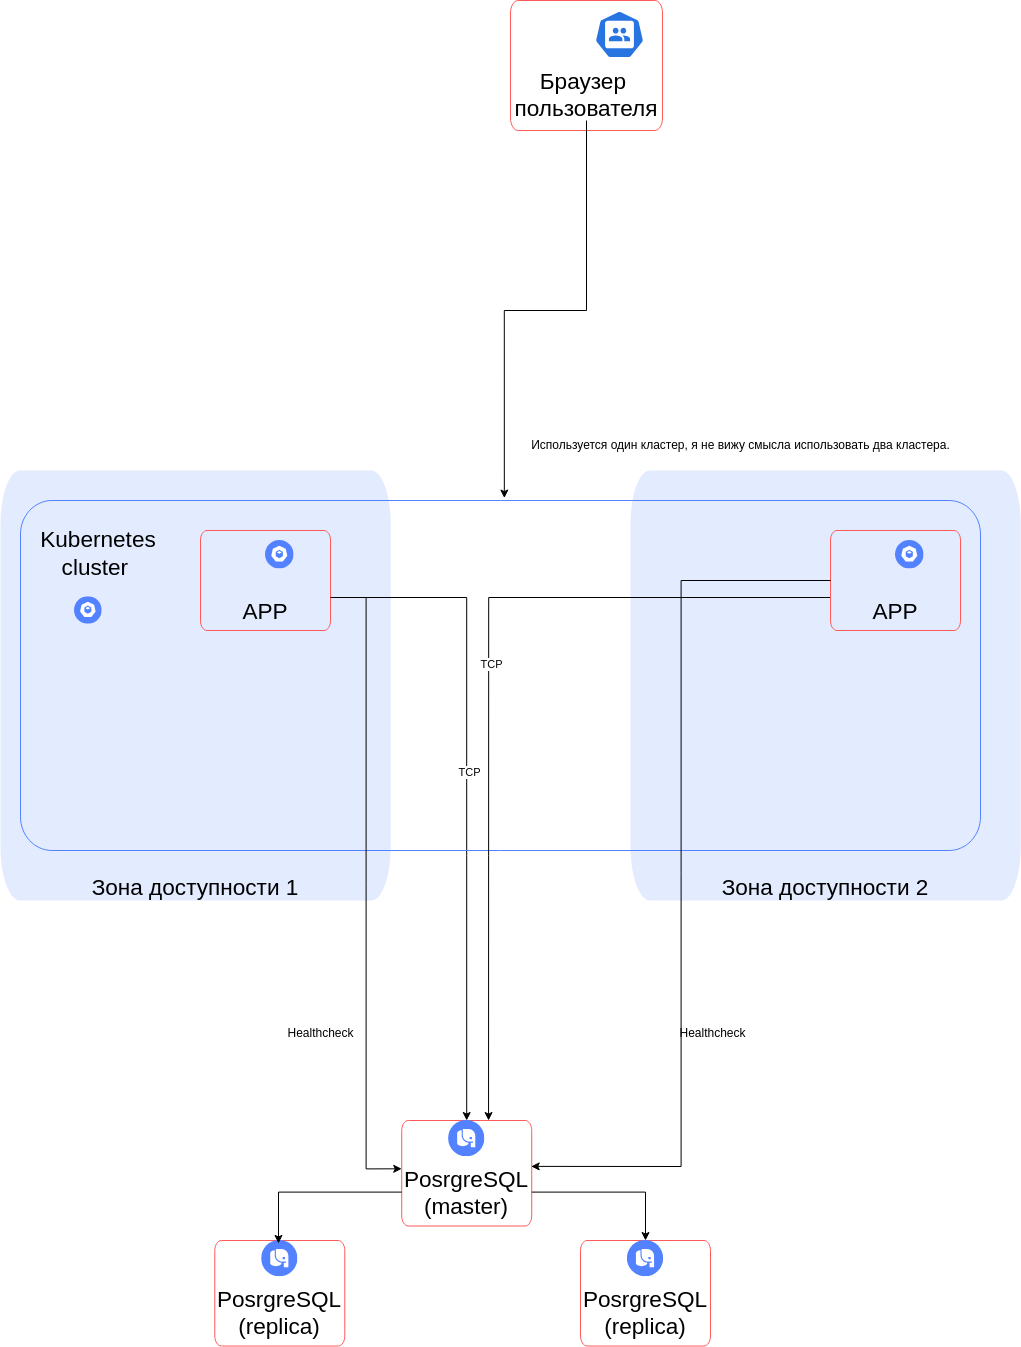

The diagram above was exported from draw.io. Its source (the exported page's mxGraphModel, read from the mxfile embedded in the PNG):
<mxGraphModel dx="2868" dy="2441" grid="1" gridSize="10" guides="1" tooltips="1" connect="1" arrows="1" fold="1" page="1" pageScale="1" pageWidth="827" pageHeight="1169" math="0" shadow="0">
  <root>
    <mxCell id="0" />
    <mxCell id="1" parent="0" />
    <mxCell id="Zcm5tQwCMB2YyKj0-IPv-7" value="&lt;div style=&quot;font-size: 1px&quot;&gt;&lt;font style=&quot;font-size:22.58px;font-family:Arial;color:#000000;direction:ltr;letter-spacing:0px;line-height:120%;opacity:1&quot;&gt;Зона доступности 1&lt;br&gt;&lt;/font&gt;&lt;/div&gt;" style="verticalAlign=bottom;align=center;overflow=width;vsdxID=5;fillColor=#e3ebff;gradientColor=none;shape=stencil(vVNBDsIgEHwNRwxCjHqu+g9iaUtEaBa09fdSwdpi9dBDb8vOwOwsGcQyW/FaIEqsA3MRjcxdhdgBUSp1JUA6XyF2RCwrDIgSzE3n4VzzjtlVV3PvXmjDPdLdoOQRTrvtavNqnAKXw9mDELkBIhDJaxrJZIy/YRLfbjFvpcVgHHfS6JGu4lAK7GVwoXg5gmwjRP3VjoMpqQcm9tPKs0z0Y6crWcBHqt0PN8tJspXFfmNKdpaBH8tYwML/VPjiE6dCKhXSOMTT+PlWiC47PgE=);strokeColor=none;spacingTop=-3;spacingBottom=-3;spacingLeft=-3;spacingRight=-3;points=[];labelBackgroundColor=none;rounded=0;html=1;whiteSpace=wrap;container=0;" parent="1" vertex="1">
      <mxGeometry x="160" y="360" width="390.22" height="430" as="geometry" />
    </mxCell>
    <mxCell id="Zcm5tQwCMB2YyKj0-IPv-33" style="edgeStyle=orthogonalEdgeStyle;rounded=0;orthogonalLoop=1;jettySize=auto;html=1;" parent="1" source="Zcm5tQwCMB2YyKj0-IPv-16" target="Zcm5tQwCMB2YyKj0-IPv-27" edge="1">
      <mxGeometry relative="1" as="geometry" />
    </mxCell>
    <mxCell id="Zcm5tQwCMB2YyKj0-IPv-34" value="TCP" style="edgeLabel;html=1;align=center;verticalAlign=middle;resizable=0;points=[];container=0;" parent="Zcm5tQwCMB2YyKj0-IPv-33" vertex="1" connectable="0">
      <mxGeometry x="-0.0566" y="2" relative="1" as="geometry">
        <mxPoint as="offset" />
      </mxGeometry>
    </mxCell>
    <mxCell id="Zcm5tQwCMB2YyKj0-IPv-14" value="" style="shape=image;verticalLabelPosition=bottom;verticalAlign=top;imageAspect=0;aspect=fixed;image=data:image/svg+xml,(base64 omitted: 704 chars);container=0;" parent="1" vertex="1">
      <mxGeometry x="425" y="430" width="28.571428571428573" height="28.571428571428573" as="geometry" />
    </mxCell>
    <mxCell id="Zcm5tQwCMB2YyKj0-IPv-15" style="vsdxID=5;fillColor=none;gradientColor=none;shape=stencil(vVPLEoIgFP0aljgEVuPa6j+YRGUica6U9vdhUKk4LWzG3X0cOPdcOIilTclrgShpDOiLaGVmSsQOiFJZlQKksRFiR8TSXIMoQN+qzOU175F9dNX3/obOnSP9CUoeLktIFL8KJ4flcLZN8NhtRJiDwxsf7VwhQHjAhniCDvNONhi04UbqakSuOBQCWy6cK16MWk0rRB2U/XRKVgMlSRwl+1nyhWI+s0+Xs4KYgNvPtlBKuJvVniX4En+9yfxWVpDx2yc2+Bosl0o5fw77U0PakjMzOz4B);strokeColor=#ff5958;spacingTop=-3;spacingBottom=-3;spacingLeft=-3;spacingRight=-3;points=[];labelBackgroundColor=none;rounded=0;html=1;whiteSpace=wrap;container=0;" parent="1" vertex="1">
      <mxGeometry x="360" y="420" width="130" height="100" as="geometry" />
    </mxCell>
    <mxCell id="Zcm5tQwCMB2YyKj0-IPv-16" value="&lt;div style=&quot;&quot;&gt;&lt;font face=&quot;Arial&quot;&gt;&lt;span style=&quot;font-size: 22.58px;&quot;&gt;APP&lt;/span&gt;&lt;/font&gt;&lt;/div&gt;" style="verticalAlign=bottom;align=center;overflow=width;vsdxID=6;fillColor=none;gradientColor=none;strokeColor=none;spacingTop=-3;spacingBottom=-3;spacingLeft=-3;spacingRight=-3;points=[];labelBackgroundColor=none;rounded=0;html=1;whiteSpace=wrap;container=0;" parent="1" vertex="1">
      <mxGeometry x="360" y="460" width="130" height="54" as="geometry" />
    </mxCell>
    <mxCell id="Zcm5tQwCMB2YyKj0-IPv-27" style="vsdxID=5;fillColor=none;gradientColor=none;shape=stencil(vVPLEoIgFP0aljgEVuPa6j+YRGUica6U9vdhUKk4LWzG3X0cOPdcOIilTclrgShpDOiLaGVmSsQOiFJZlQKksRFiR8TSXIMoQN+qzOU175F9dNX3/obOnSP9CUoeLktIFL8KJ4flcLZN8NhtRJiDwxsf7VwhQHjAhniCDvNONhi04UbqakSuOBQCWy6cK16MWk0rRB2U/XRKVgMlSRwl+1nyhWI+s0+Xs4KYgNvPtlBKuJvVniX4En+9yfxWVpDx2yc2+Bosl0o5fw77U0PakjMzOz4B);strokeColor=#ff5958;spacingTop=-3;spacingBottom=-3;spacingLeft=-3;spacingRight=-3;points=[];labelBackgroundColor=none;rounded=0;html=1;whiteSpace=wrap;container=0;" parent="1" vertex="1">
      <mxGeometry x="561.22" y="1010" width="130" height="105.5" as="geometry" />
    </mxCell>
    <mxCell id="9O44RFFmJuYybdvXbWY8-26" style="edgeStyle=orthogonalEdgeStyle;rounded=0;orthogonalLoop=1;jettySize=auto;html=1;entryX=0.5;entryY=0;entryDx=0;entryDy=0;" parent="1" source="Zcm5tQwCMB2YyKj0-IPv-28" target="9O44RFFmJuYybdvXbWY8-21" edge="1">
      <mxGeometry relative="1" as="geometry" />
    </mxCell>
    <mxCell id="Zcm5tQwCMB2YyKj0-IPv-28" value="&lt;div style=&quot;font-size: 1px&quot;&gt;&lt;font style=&quot;font-size:22.58px;font-family:Arial;color:#000000;direction:ltr;letter-spacing:0px;line-height:120%;opacity:1&quot;&gt;PosrgreSQL&lt;br&gt;&lt;/font&gt;&lt;/div&gt;&lt;div style=&quot;font-size: 1px&quot;&gt;&lt;font style=&quot;font-size:22.58px;font-family:Arial;color:#000000;direction:ltr;letter-spacing:0px;line-height:120%;opacity:1&quot;&gt;(master)&lt;/font&gt;&lt;/div&gt;" style="verticalAlign=bottom;align=center;overflow=width;vsdxID=6;fillColor=none;gradientColor=none;strokeColor=none;spacingTop=-3;spacingBottom=-3;spacingLeft=-3;spacingRight=-3;points=[];labelBackgroundColor=none;rounded=0;html=1;whiteSpace=wrap;container=0;" parent="1" vertex="1">
      <mxGeometry x="561.22" y="1055" width="130" height="53.21" as="geometry" />
    </mxCell>
    <mxCell id="Zcm5tQwCMB2YyKj0-IPv-30" value="" style="shape=image;verticalLabelPosition=bottom;verticalAlign=top;imageAspect=0;aspect=fixed;image=data:image/svg+xml,(base64 omitted: 740 chars);container=0;" parent="1" vertex="1">
      <mxGeometry x="608.09" y="1010" width="36.26923076923077" height="36.26923076923077" as="geometry" />
    </mxCell>
    <mxCell id="Zcm5tQwCMB2YyKj0-IPv-38" value="" style="aspect=fixed;sketch=0;html=1;dashed=0;whitespace=wrap;verticalLabelPosition=bottom;verticalAlign=top;fillColor=#2875E2;strokeColor=#ffffff;points=[[0.005,0.63,0],[0.1,0.2,0],[0.9,0.2,0],[0.5,0,0],[0.995,0.63,0],[0.72,0.99,0],[0.5,1,0],[0.28,0.99,0]];shape=mxgraph.kubernetes.icon2;prIcon=group;container=0;" parent="1" vertex="1">
      <mxGeometry x="754" y="-100" width="50" height="48" as="geometry" />
    </mxCell>
    <mxCell id="Zcm5tQwCMB2YyKj0-IPv-39" style="vsdxID=5;fillColor=none;gradientColor=none;shape=stencil(vVPLEoIgFP0aljgEVuPa6j+YRGUica6U9vdhUKk4LWzG3X0cOPdcOIilTclrgShpDOiLaGVmSsQOiFJZlQKksRFiR8TSXIMoQN+qzOU175F9dNX3/obOnSP9CUoeLktIFL8KJ4flcLZN8NhtRJiDwxsf7VwhQHjAhniCDvNONhi04UbqakSuOBQCWy6cK16MWk0rRB2U/XRKVgMlSRwl+1nyhWI+s0+Xs4KYgNvPtlBKuJvVniX4En+9yfxWVpDx2yc2+Bosl0o5fw77U0PakjMzOz4B);strokeColor=#ff5958;spacingTop=-3;spacingBottom=-3;spacingLeft=-3;spacingRight=-3;points=[];labelBackgroundColor=none;rounded=0;html=1;whiteSpace=wrap;container=0;" parent="1" vertex="1">
      <mxGeometry x="670" y="-110" width="152" height="130" as="geometry" />
    </mxCell>
    <mxCell id="Zcm5tQwCMB2YyKj0-IPv-40" value="&lt;div style=&quot;font-size: 1px&quot;&gt;&lt;font style=&quot;font-size:22.58px;font-family:Arial;color:#000000;direction:ltr;letter-spacing:0px;line-height:120%;opacity:1&quot;&gt;Браузер&amp;nbsp;&lt;/font&gt;&lt;/div&gt;&lt;div style=&quot;font-size: 1px&quot;&gt;&lt;font style=&quot;font-size:22.58px;font-family:Arial;color:#000000;direction:ltr;letter-spacing:0px;line-height:120%;opacity:1&quot;&gt;пользователя&lt;/font&gt;&lt;/div&gt;" style="verticalAlign=bottom;align=center;overflow=width;vsdxID=6;fillColor=none;gradientColor=none;strokeColor=none;spacingTop=-3;spacingBottom=-3;spacingLeft=-3;spacingRight=-3;points=[];labelBackgroundColor=none;rounded=0;html=1;whiteSpace=wrap;container=0;" parent="1" vertex="1">
      <mxGeometry x="670" y="-43" width="152" height="53" as="geometry" />
    </mxCell>
    <mxCell id="Zcm5tQwCMB2YyKj0-IPv-57" value="" style="group" parent="1" vertex="1" connectable="0">
      <mxGeometry x="190" y="400" width="320" height="133.71" as="geometry" />
    </mxCell>
    <mxCell id="Zcm5tQwCMB2YyKj0-IPv-8" value="" style="shape=image;verticalLabelPosition=bottom;verticalAlign=top;imageAspect=0;aspect=fixed;image=data:image/svg+xml,(base64 omitted: 704 chars);container=0;" parent="Zcm5tQwCMB2YyKj0-IPv-57" vertex="1">
      <mxGeometry x="43.99515151515152" y="86.14999999999996" width="27.69545454545455" height="27.69545454545455" as="geometry" />
    </mxCell>
    <mxCell id="Zcm5tQwCMB2YyKj0-IPv-6" value="&lt;div style=&quot;font-size: 1px&quot;&gt;&lt;font style=&quot;font-size: 22.58px; font-family: Arial; color: rgb(0, 0, 0); direction: ltr; letter-spacing: 0px; line-height: 120%; opacity: 1;&quot;&gt;Kubernetes&lt;br&gt;&lt;/font&gt;&lt;/div&gt;&lt;div style=&quot;font-size: 1px&quot;&gt;&lt;font style=&quot;font-size: 22.58px; font-family: Arial; color: rgb(0, 0, 0); direction: ltr; letter-spacing: 0px; line-height: 120%; opacity: 1;&quot;&gt;cluster&amp;nbsp;&lt;/font&gt;&lt;/div&gt;" style="verticalAlign=middle;align=center;overflow=width;vsdxID=7;fillColor=none;gradientColor=none;shape=stencil(nZBLDoAgDERP0z3SIyjew0SURgSD+Lu9kMZoXLhwN9O+tukAlrNpJg1SzDH4QW/URgNYgZTkjA4UkwJUgGXng+6DX1zLfmoymdXo17xh5zmRJ6Q42BWCfc2oJfdAr+Yv+AP9Cb7OJ3H/2JG1HNGz/84klThPVCc=);strokeColor=none;points=[];labelBackgroundColor=none;rounded=0;html=1;whiteSpace=wrap;container=0;" parent="Zcm5tQwCMB2YyKj0-IPv-57" vertex="1">
      <mxGeometry x="9.696969696969697" width="116.36363636363637" height="86.13999999999999" as="geometry" />
    </mxCell>
    <mxCell id="9O44RFFmJuYybdvXbWY8-1" value="&lt;div style=&quot;font-size: 1px&quot;&gt;&lt;font style=&quot;font-size: 22.58px; font-family: Arial; color: rgb(0, 0, 0); direction: ltr; letter-spacing: 0px; line-height: 120%; opacity: 1;&quot;&gt;Зона доступности 2&lt;br&gt;&lt;/font&gt;&lt;/div&gt;" style="verticalAlign=bottom;align=center;overflow=width;vsdxID=5;fillColor=#e3ebff;gradientColor=none;shape=stencil(vVNBDsIgEHwNRwxCjHqu+g9iaUtEaBa09fdSwdpi9dBDb8vOwOwsGcQyW/FaIEqsA3MRjcxdhdgBUSp1JUA6XyF2RCwrDIgSzE3n4VzzjtlVV3PvXmjDPdLdoOQRTrvtavNqnAKXw9mDELkBIhDJaxrJZIy/YRLfbjFvpcVgHHfS6JGu4lAK7GVwoXg5gmwjRP3VjoMpqQcm9tPKs0z0Y6crWcBHqt0PN8tJspXFfmNKdpaBH8tYwML/VPjiE6dCKhXSOMTT+PlWiC47PgE=);strokeColor=none;spacingTop=-3;spacingBottom=-3;spacingLeft=-3;spacingRight=-3;points=[];labelBackgroundColor=none;rounded=0;html=1;whiteSpace=wrap;container=0;" parent="1" vertex="1">
      <mxGeometry x="790" y="360" width="390.22" height="430" as="geometry" />
    </mxCell>
    <mxCell id="Zcm5tQwCMB2YyKj0-IPv-5" style="vsdxID=6;fillColor=none;gradientColor=none;shape=stencil(vVNdD4IgFP01POIQms1nq//BEpVF4q6U9u/DoFJxPdjm2/04cO65cBDL2oo3AlHSGtAX0cncVIgdEKWyrgRIYyPEjohlhQZRgr7VucsbPiCH6Krvww29O0eGE5Q8XJaSaPcqnByWw9k2wWNZRFMHhzc+SlwhQHhATDxBj3kvWwzacCN1PSFXHEqBLRcuFC8nrbYTognKfjol65GSNIn28SL5SjGf2efL2UBMwO1nWykl3M1mzxJ8ib/eZHkrG8j47RMbfA1WSKWcP8f9uSFtyZmZHZ8=);strokeColor=#5282ff;spacingTop=-3;spacingBottom=-3;spacingLeft=-3;spacingRight=-3;points=[];labelBackgroundColor=none;rounded=0;html=1;whiteSpace=wrap;container=0;" parent="1" vertex="1">
      <mxGeometry x="180" y="390" width="960" height="350" as="geometry" />
    </mxCell>
    <mxCell id="9O44RFFmJuYybdvXbWY8-2" style="edgeStyle=orthogonalEdgeStyle;rounded=0;orthogonalLoop=1;jettySize=auto;html=1;entryX=0.668;entryY=0;entryDx=0;entryDy=0;entryPerimeter=0;" parent="1" source="9O44RFFmJuYybdvXbWY8-6" target="Zcm5tQwCMB2YyKj0-IPv-27" edge="1">
      <mxGeometry relative="1" as="geometry">
        <mxPoint x="1055" y="594" as="targetPoint" />
      </mxGeometry>
    </mxCell>
    <mxCell id="9O44RFFmJuYybdvXbWY8-3" value="TCP" style="edgeLabel;html=1;align=center;verticalAlign=middle;resizable=0;points=[];container=0;" parent="9O44RFFmJuYybdvXbWY8-2" vertex="1" connectable="0">
      <mxGeometry x="-0.0566" y="2" relative="1" as="geometry">
        <mxPoint as="offset" />
      </mxGeometry>
    </mxCell>
    <mxCell id="9O44RFFmJuYybdvXbWY8-4" value="" style="shape=image;verticalLabelPosition=bottom;verticalAlign=top;imageAspect=0;aspect=fixed;image=data:image/svg+xml,(base64 omitted: 704 chars);container=0;" parent="1" vertex="1">
      <mxGeometry x="1055" y="430" width="28.571428571428573" height="28.571428571428573" as="geometry" />
    </mxCell>
    <mxCell id="9O44RFFmJuYybdvXbWY8-5" style="vsdxID=5;fillColor=none;gradientColor=none;shape=stencil(vVPLEoIgFP0aljgEVuPa6j+YRGUica6U9vdhUKk4LWzG3X0cOPdcOIilTclrgShpDOiLaGVmSsQOiFJZlQKksRFiR8TSXIMoQN+qzOU175F9dNX3/obOnSP9CUoeLktIFL8KJ4flcLZN8NhtRJiDwxsf7VwhQHjAhniCDvNONhi04UbqakSuOBQCWy6cK16MWk0rRB2U/XRKVgMlSRwl+1nyhWI+s0+Xs4KYgNvPtlBKuJvVniX4En+9yfxWVpDx2yc2+Bosl0o5fw77U0PakjMzOz4B);strokeColor=#ff5958;spacingTop=-3;spacingBottom=-3;spacingLeft=-3;spacingRight=-3;points=[];labelBackgroundColor=none;rounded=0;html=1;whiteSpace=wrap;container=0;" parent="1" vertex="1">
      <mxGeometry x="990" y="420" width="130" height="100" as="geometry" />
    </mxCell>
    <mxCell id="9O44RFFmJuYybdvXbWY8-6" value="&lt;div style=&quot;&quot;&gt;&lt;font face=&quot;Arial&quot;&gt;&lt;span style=&quot;font-size: 22.58px;&quot;&gt;APP&lt;/span&gt;&lt;/font&gt;&lt;/div&gt;" style="verticalAlign=bottom;align=center;overflow=width;vsdxID=6;fillColor=none;gradientColor=none;strokeColor=none;spacingTop=-3;spacingBottom=-3;spacingLeft=-3;spacingRight=-3;points=[];labelBackgroundColor=none;rounded=0;html=1;whiteSpace=wrap;container=0;" parent="1" vertex="1">
      <mxGeometry x="990" y="460" width="130" height="54" as="geometry" />
    </mxCell>
    <mxCell id="9O44RFFmJuYybdvXbWY8-19" style="vsdxID=5;fillColor=none;gradientColor=none;shape=stencil(vVPLEoIgFP0aljgEVuPa6j+YRGUica6U9vdhUKk4LWzG3X0cOPdcOIilTclrgShpDOiLaGVmSsQOiFJZlQKksRFiR8TSXIMoQN+qzOU175F9dNX3/obOnSP9CUoeLktIFL8KJ4flcLZN8NhtRJiDwxsf7VwhQHjAhniCDvNONhi04UbqakSuOBQCWy6cK16MWk0rRB2U/XRKVgMlSRwl+1nyhWI+s0+Xs4KYgNvPtlBKuJvVniX4En+9yfxWVpDx2yc2+Bosl0o5fw77U0PakjMzOz4B);strokeColor=#ff5958;spacingTop=-3;spacingBottom=-3;spacingLeft=-3;spacingRight=-3;points=[];labelBackgroundColor=none;rounded=0;html=1;whiteSpace=wrap;container=0;" parent="1" vertex="1">
      <mxGeometry x="740" y="1130" width="130" height="105.5" as="geometry" />
    </mxCell>
    <mxCell id="9O44RFFmJuYybdvXbWY8-20" value="&lt;div style=&quot;font-size: 1px&quot;&gt;&lt;font style=&quot;font-size: 22.58px; font-family: Arial; color: rgb(0, 0, 0); direction: ltr; letter-spacing: 0px; line-height: 120%; opacity: 1;&quot;&gt;PosrgreSQL&lt;br&gt;&lt;/font&gt;&lt;/div&gt;&lt;div style=&quot;font-size: 1px&quot;&gt;&lt;font style=&quot;font-size: 22.58px; font-family: Arial; color: rgb(0, 0, 0); direction: ltr; letter-spacing: 0px; line-height: 120%; opacity: 1;&quot;&gt;(replica)&lt;/font&gt;&lt;/div&gt;" style="verticalAlign=bottom;align=center;overflow=width;vsdxID=6;fillColor=none;gradientColor=none;strokeColor=none;spacingTop=-3;spacingBottom=-3;spacingLeft=-3;spacingRight=-3;points=[];labelBackgroundColor=none;rounded=0;html=1;whiteSpace=wrap;container=0;" parent="1" vertex="1">
      <mxGeometry x="740" y="1175" width="130" height="53.21" as="geometry" />
    </mxCell>
    <mxCell id="9O44RFFmJuYybdvXbWY8-21" value="" style="shape=image;verticalLabelPosition=bottom;verticalAlign=top;imageAspect=0;aspect=fixed;image=data:image/svg+xml,(base64 omitted: 740 chars);container=0;" parent="1" vertex="1">
      <mxGeometry x="786.87" y="1130" width="36.26923076923077" height="36.26923076923077" as="geometry" />
    </mxCell>
    <mxCell id="9O44RFFmJuYybdvXbWY8-22" style="vsdxID=5;fillColor=none;gradientColor=none;shape=stencil(vVPLEoIgFP0aljgEVuPa6j+YRGUica6U9vdhUKk4LWzG3X0cOPdcOIilTclrgShpDOiLaGVmSsQOiFJZlQKksRFiR8TSXIMoQN+qzOU175F9dNX3/obOnSP9CUoeLktIFL8KJ4flcLZN8NhtRJiDwxsf7VwhQHjAhniCDvNONhi04UbqakSuOBQCWy6cK16MWk0rRB2U/XRKVgMlSRwl+1nyhWI+s0+Xs4KYgNvPtlBKuJvVniX4En+9yfxWVpDx2yc2+Bosl0o5fw77U0PakjMzOz4B);strokeColor=#ff5958;spacingTop=-3;spacingBottom=-3;spacingLeft=-3;spacingRight=-3;points=[];labelBackgroundColor=none;rounded=0;html=1;whiteSpace=wrap;container=0;" parent="1" vertex="1">
      <mxGeometry x="374.29" y="1130" width="130" height="105.5" as="geometry" />
    </mxCell>
    <mxCell id="9O44RFFmJuYybdvXbWY8-23" value="&lt;div style=&quot;font-size: 1px&quot;&gt;&lt;font style=&quot;font-size: 22.58px; font-family: Arial; color: rgb(0, 0, 0); direction: ltr; letter-spacing: 0px; line-height: 120%; opacity: 1;&quot;&gt;PosrgreSQL&lt;br&gt;&lt;/font&gt;&lt;/div&gt;&lt;div style=&quot;font-size: 1px&quot;&gt;&lt;font style=&quot;font-size: 22.58px; font-family: Arial; color: rgb(0, 0, 0); direction: ltr; letter-spacing: 0px; line-height: 120%; opacity: 1;&quot;&gt;(replica)&lt;/font&gt;&lt;/div&gt;" style="verticalAlign=bottom;align=center;overflow=width;vsdxID=6;fillColor=none;gradientColor=none;strokeColor=none;spacingTop=-3;spacingBottom=-3;spacingLeft=-3;spacingRight=-3;points=[];labelBackgroundColor=none;rounded=0;html=1;whiteSpace=wrap;container=0;" parent="1" vertex="1">
      <mxGeometry x="374.29" y="1175" width="130" height="53.21" as="geometry" />
    </mxCell>
    <mxCell id="9O44RFFmJuYybdvXbWY8-24" value="" style="shape=image;verticalLabelPosition=bottom;verticalAlign=top;imageAspect=0;aspect=fixed;image=data:image/svg+xml,(base64 omitted: 740 chars);container=0;" parent="1" vertex="1">
      <mxGeometry x="421.16" y="1130" width="36.26923076923077" height="36.26923076923077" as="geometry" />
    </mxCell>
    <mxCell id="9O44RFFmJuYybdvXbWY8-25" style="edgeStyle=orthogonalEdgeStyle;rounded=0;orthogonalLoop=1;jettySize=auto;html=1;entryX=0.49;entryY=0.028;entryDx=0;entryDy=0;entryPerimeter=0;" parent="1" source="Zcm5tQwCMB2YyKj0-IPv-28" target="9O44RFFmJuYybdvXbWY8-22" edge="1">
      <mxGeometry relative="1" as="geometry" />
    </mxCell>
    <mxCell id="9O44RFFmJuYybdvXbWY8-28" value="Используется один кластер, я не вижу смысла использовать два кластера." style="text;html=1;align=center;verticalAlign=middle;resizable=0;points=[];autosize=1;strokeColor=none;fillColor=none;" parent="1" vertex="1">
      <mxGeometry x="680" y="320" width="440" height="30" as="geometry" />
    </mxCell>
    <mxCell id="9O44RFFmJuYybdvXbWY8-30" style="edgeStyle=orthogonalEdgeStyle;rounded=0;orthogonalLoop=1;jettySize=auto;html=1;entryX=0.504;entryY=-0.007;entryDx=0;entryDy=0;entryPerimeter=0;" parent="1" source="Zcm5tQwCMB2YyKj0-IPv-40" target="Zcm5tQwCMB2YyKj0-IPv-5" edge="1">
      <mxGeometry relative="1" as="geometry" />
    </mxCell>
    <mxCell id="9O44RFFmJuYybdvXbWY8-35" style="edgeStyle=orthogonalEdgeStyle;rounded=0;orthogonalLoop=1;jettySize=auto;html=1;entryX=0.996;entryY=0.435;entryDx=0;entryDy=0;entryPerimeter=0;" parent="1" source="9O44RFFmJuYybdvXbWY8-5" target="Zcm5tQwCMB2YyKj0-IPv-27" edge="1">
      <mxGeometry relative="1" as="geometry" />
    </mxCell>
    <mxCell id="9O44RFFmJuYybdvXbWY8-36" style="edgeStyle=orthogonalEdgeStyle;rounded=0;orthogonalLoop=1;jettySize=auto;html=1;entryX=0;entryY=0.062;entryDx=0;entryDy=0;entryPerimeter=0;" parent="1" source="Zcm5tQwCMB2YyKj0-IPv-16" target="Zcm5tQwCMB2YyKj0-IPv-28" edge="1">
      <mxGeometry relative="1" as="geometry" />
    </mxCell>
    <mxCell id="9O44RFFmJuYybdvXbWY8-38" value="Healthcheck" style="text;html=1;align=center;verticalAlign=middle;resizable=0;points=[];autosize=1;strokeColor=none;fillColor=none;" parent="1" vertex="1">
      <mxGeometry x="435" y="908" width="90" height="30" as="geometry" />
    </mxCell>
    <mxCell id="9O44RFFmJuYybdvXbWY8-39" value="Healthcheck" style="text;html=1;align=center;verticalAlign=middle;resizable=0;points=[];autosize=1;strokeColor=none;fillColor=none;" parent="1" vertex="1">
      <mxGeometry x="827" y="908" width="90" height="30" as="geometry" />
    </mxCell>
  </root>
</mxGraphModel>